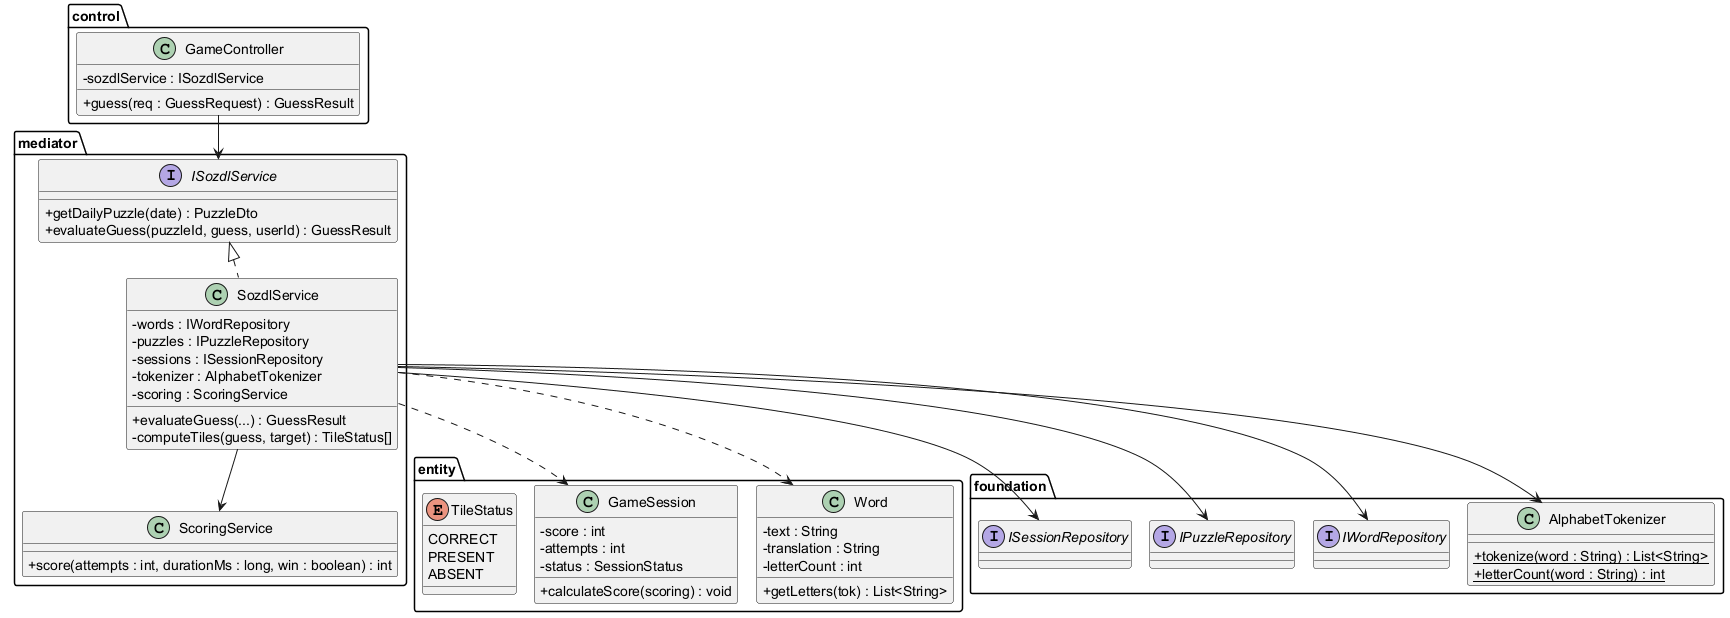

The diagram above was rendered by PlantUML. Its source (embedded in the PNG):
@startuml
!pragma layout smetana
skinparam classAttributeIconSize 0

package control {
  class GameController {
    - sozdlService : ISozdlService
    + guess(req : GuessRequest) : GuessResult
  }
}

package mediator {
  interface ISozdlService {
    + getDailyPuzzle(date) : PuzzleDto
    + evaluateGuess(puzzleId, guess, userId) : GuessResult
  }
  class SozdlService {
    - words : IWordRepository
    - puzzles : IPuzzleRepository
    - sessions : ISessionRepository
    - tokenizer : AlphabetTokenizer
    - scoring : ScoringService
    + evaluateGuess(...) : GuessResult
    - computeTiles(guess, target) : TileStatus[]
  }
  class ScoringService {
    + score(attempts : int, durationMs : long, win : boolean) : int
  }
  ISozdlService <|.. SozdlService
}

package entity {
  class Word {
    - text : String
    - translation : String
    - letterCount : int
    + getLetters(tok) : List<String>
  }
  class GameSession {
    - score : int
    - attempts : int
    - status : SessionStatus
    + calculateScore(scoring) : void
  }
  enum TileStatus {
    CORRECT
    PRESENT
    ABSENT
  }
}

package foundation {
  class AlphabetTokenizer {
    + {static} tokenize(word : String) : List<String>
    + {static} letterCount(word : String) : int
  }
  interface IWordRepository
  interface IPuzzleRepository
  interface ISessionRepository
}

GameController --> ISozdlService
SozdlService --> IWordRepository
SozdlService --> IPuzzleRepository
SozdlService --> ISessionRepository
SozdlService --> AlphabetTokenizer
SozdlService --> ScoringService
SozdlService ..> GameSession
SozdlService ..> Word
@enduml